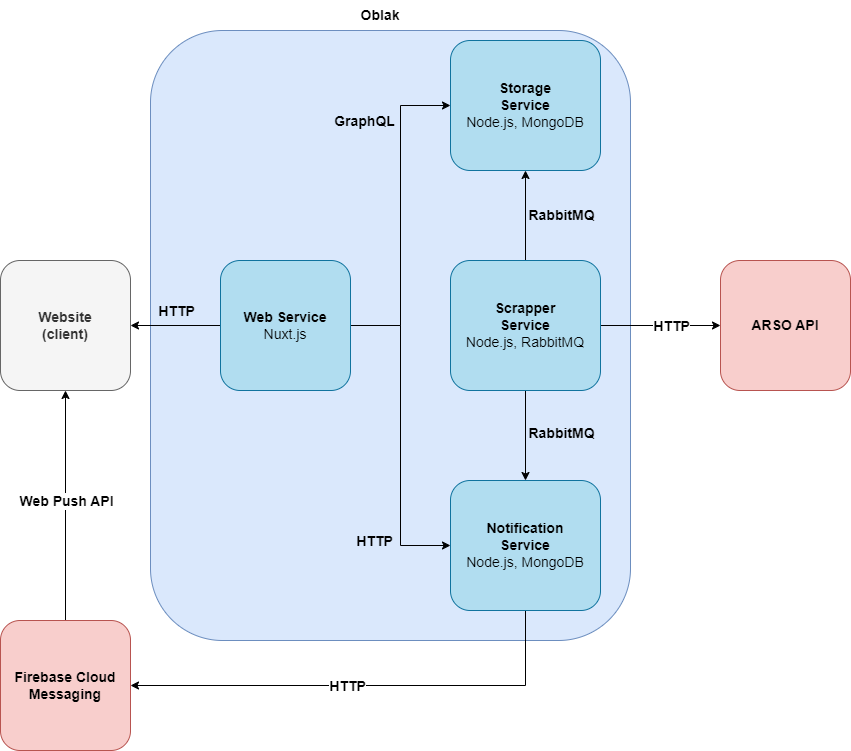

The diagram above was exported from draw.io. Its source (the exported page's mxGraphModel, read from the mxfile embedded in the PNG):
<mxGraphModel dx="1562" dy="1986" grid="1" gridSize="10" guides="1" tooltips="1" connect="1" arrows="1" fold="1" page="1" pageScale="1" pageWidth="827" pageHeight="1169" math="0" shadow="0">
  <root>
    <mxCell id="0" />
    <mxCell id="1" parent="0" />
    <mxCell id="5_cjHT0PN6t5i_wMUL1W-21" value="" style="rounded=1;whiteSpace=wrap;html=1;fillColor=#dae8fc;strokeColor=#6c8ebf;labelBackgroundColor=none;" parent="1" vertex="1">
      <mxGeometry x="200" y="-30" width="480" height="610" as="geometry" />
    </mxCell>
    <mxCell id="5_cjHT0PN6t5i_wMUL1W-3" style="edgeStyle=orthogonalEdgeStyle;rounded=0;orthogonalLoop=1;jettySize=auto;html=1;fontSize=14;fontStyle=1" parent="1" source="XpzOkstIqYIPr_IDMEBr-1" target="XpzOkstIqYIPr_IDMEBr-5" edge="1">
      <mxGeometry relative="1" as="geometry" />
    </mxCell>
    <mxCell id="5_cjHT0PN6t5i_wMUL1W-4" value="HTTP" style="edgeLabel;html=1;align=center;verticalAlign=middle;resizable=0;points=[];fontSize=14;fontStyle=1;labelBackgroundColor=none;" parent="5_cjHT0PN6t5i_wMUL1W-3" vertex="1" connectable="0">
      <mxGeometry x="-0.0018" y="-1" relative="1" as="geometry">
        <mxPoint y="-14" as="offset" />
      </mxGeometry>
    </mxCell>
    <mxCell id="5_cjHT0PN6t5i_wMUL1W-11" style="edgeStyle=orthogonalEdgeStyle;rounded=0;orthogonalLoop=1;jettySize=auto;html=1;entryX=0;entryY=0.5;entryDx=0;entryDy=0;fontSize=14;fontStyle=1" parent="1" source="XpzOkstIqYIPr_IDMEBr-1" target="XpzOkstIqYIPr_IDMEBr-4" edge="1">
      <mxGeometry relative="1" as="geometry" />
    </mxCell>
    <mxCell id="5_cjHT0PN6t5i_wMUL1W-12" value="GraphQL" style="edgeLabel;html=1;align=center;verticalAlign=middle;resizable=0;points=[];fontSize=14;fontStyle=1;labelBackgroundColor=none;" parent="5_cjHT0PN6t5i_wMUL1W-11" vertex="1" connectable="0">
      <mxGeometry x="-0.0044" y="1" relative="1" as="geometry">
        <mxPoint x="-36" y="-96" as="offset" />
      </mxGeometry>
    </mxCell>
    <mxCell id="5_cjHT0PN6t5i_wMUL1W-13" style="edgeStyle=orthogonalEdgeStyle;rounded=0;orthogonalLoop=1;jettySize=auto;html=1;entryX=0;entryY=0.5;entryDx=0;entryDy=0;fontSize=14;fontStyle=1" parent="1" source="XpzOkstIqYIPr_IDMEBr-1" target="XpzOkstIqYIPr_IDMEBr-2" edge="1">
      <mxGeometry relative="1" as="geometry" />
    </mxCell>
    <mxCell id="5_cjHT0PN6t5i_wMUL1W-14" value="HTTP" style="edgeLabel;html=1;align=center;verticalAlign=middle;resizable=0;points=[];fontSize=14;fontStyle=1;labelBackgroundColor=none;" parent="5_cjHT0PN6t5i_wMUL1W-13" vertex="1" connectable="0">
      <mxGeometry x="0.0044" y="-1" relative="1" as="geometry">
        <mxPoint x="-26" y="104" as="offset" />
      </mxGeometry>
    </mxCell>
    <mxCell id="XpzOkstIqYIPr_IDMEBr-1" value="Web Service&lt;div&gt;&lt;span style=&quot;font-weight: normal;&quot;&gt;Nuxt.js&lt;/span&gt;&lt;/div&gt;" style="rounded=1;whiteSpace=wrap;html=1;fillColor=#b1ddf0;strokeColor=#10739e;fontSize=14;fontStyle=1" parent="1" vertex="1">
      <mxGeometry x="270" y="200" width="130" height="130" as="geometry" />
    </mxCell>
    <mxCell id="5_cjHT0PN6t5i_wMUL1W-19" style="edgeStyle=orthogonalEdgeStyle;rounded=0;orthogonalLoop=1;jettySize=auto;html=1;exitX=0.5;exitY=1;exitDx=0;exitDy=0;entryX=1;entryY=0.5;entryDx=0;entryDy=0;fontSize=14;fontStyle=1" parent="1" source="XpzOkstIqYIPr_IDMEBr-2" target="5_cjHT0PN6t5i_wMUL1W-2" edge="1">
      <mxGeometry relative="1" as="geometry" />
    </mxCell>
    <mxCell id="5_cjHT0PN6t5i_wMUL1W-20" value="HTTP" style="edgeLabel;html=1;align=center;verticalAlign=middle;resizable=0;points=[];fontSize=14;fontStyle=1" parent="5_cjHT0PN6t5i_wMUL1W-19" vertex="1" connectable="0">
      <mxGeometry x="0.3307" relative="1" as="geometry">
        <mxPoint x="59" as="offset" />
      </mxGeometry>
    </mxCell>
    <mxCell id="XpzOkstIqYIPr_IDMEBr-2" value="Notification&lt;div&gt;Service&lt;br&gt;&lt;span style=&quot;font-weight: normal;&quot;&gt;Node.js, MongoDB&lt;/span&gt;&lt;/div&gt;" style="rounded=1;whiteSpace=wrap;html=1;fillColor=#b1ddf0;strokeColor=#10739e;fontSize=14;fontStyle=1" parent="1" vertex="1">
      <mxGeometry x="500" y="420" width="150" height="130" as="geometry" />
    </mxCell>
    <mxCell id="5_cjHT0PN6t5i_wMUL1W-5" style="edgeStyle=orthogonalEdgeStyle;rounded=0;orthogonalLoop=1;jettySize=auto;html=1;fontSize=14;fontStyle=1" parent="1" source="XpzOkstIqYIPr_IDMEBr-3" target="XpzOkstIqYIPr_IDMEBr-2" edge="1">
      <mxGeometry relative="1" as="geometry" />
    </mxCell>
    <mxCell id="5_cjHT0PN6t5i_wMUL1W-8" value="RabbitMQ" style="edgeLabel;html=1;align=center;verticalAlign=middle;resizable=0;points=[];fontSize=14;fontStyle=1;labelBackgroundColor=none;" parent="5_cjHT0PN6t5i_wMUL1W-5" vertex="1" connectable="0">
      <mxGeometry x="-0.0727" relative="1" as="geometry">
        <mxPoint x="35" as="offset" />
      </mxGeometry>
    </mxCell>
    <mxCell id="5_cjHT0PN6t5i_wMUL1W-6" style="edgeStyle=orthogonalEdgeStyle;rounded=0;orthogonalLoop=1;jettySize=auto;html=1;fontSize=14;fontStyle=1" parent="1" source="XpzOkstIqYIPr_IDMEBr-3" target="XpzOkstIqYIPr_IDMEBr-4" edge="1">
      <mxGeometry relative="1" as="geometry" />
    </mxCell>
    <mxCell id="5_cjHT0PN6t5i_wMUL1W-7" value="RabbitMQ" style="edgeLabel;html=1;align=center;verticalAlign=middle;resizable=0;points=[];fontSize=14;fontStyle=1;labelBackgroundColor=none;" parent="5_cjHT0PN6t5i_wMUL1W-6" vertex="1" connectable="0">
      <mxGeometry x="0.0182" y="-1" relative="1" as="geometry">
        <mxPoint x="34" as="offset" />
      </mxGeometry>
    </mxCell>
    <mxCell id="5_cjHT0PN6t5i_wMUL1W-9" style="edgeStyle=orthogonalEdgeStyle;rounded=0;orthogonalLoop=1;jettySize=auto;html=1;fontSize=14;fontStyle=1" parent="1" source="XpzOkstIqYIPr_IDMEBr-3" target="5_cjHT0PN6t5i_wMUL1W-1" edge="1">
      <mxGeometry relative="1" as="geometry" />
    </mxCell>
    <mxCell id="5_cjHT0PN6t5i_wMUL1W-10" value="HTTP" style="edgeLabel;html=1;align=center;verticalAlign=middle;resizable=0;points=[];fontSize=14;fontStyle=1" parent="5_cjHT0PN6t5i_wMUL1W-9" vertex="1" connectable="0">
      <mxGeometry x="-0.0114" y="-1" relative="1" as="geometry">
        <mxPoint x="11" y="-1" as="offset" />
      </mxGeometry>
    </mxCell>
    <mxCell id="XpzOkstIqYIPr_IDMEBr-3" value="Scrapper&lt;div&gt;Service&lt;br&gt;&lt;span style=&quot;font-weight: normal;&quot;&gt;Node.js, RabbitMQ&lt;/span&gt;&lt;/div&gt;" style="rounded=1;whiteSpace=wrap;html=1;fillColor=#b1ddf0;strokeColor=#10739e;fontSize=14;fontStyle=1" parent="1" vertex="1">
      <mxGeometry x="500" y="200" width="150" height="130" as="geometry" />
    </mxCell>
    <mxCell id="XpzOkstIqYIPr_IDMEBr-4" value="Storage&lt;br&gt;Service&lt;div&gt;&lt;span style=&quot;font-weight: normal;&quot;&gt;Node.js, MongoDB&lt;/span&gt;&lt;/div&gt;" style="rounded=1;whiteSpace=wrap;html=1;fillColor=#b1ddf0;strokeColor=#10739e;fontSize=14;fontStyle=1" parent="1" vertex="1">
      <mxGeometry x="500" y="-20" width="150" height="130" as="geometry" />
    </mxCell>
    <mxCell id="XpzOkstIqYIPr_IDMEBr-5" value="Website&lt;div&gt;(client)&lt;/div&gt;" style="rounded=1;whiteSpace=wrap;html=1;fillColor=#f5f5f5;fontColor=#333333;strokeColor=#666666;fontSize=14;fontStyle=1" parent="1" vertex="1">
      <mxGeometry x="50" y="200" width="130" height="130" as="geometry" />
    </mxCell>
    <mxCell id="5_cjHT0PN6t5i_wMUL1W-1" value="ARSO API" style="rounded=1;whiteSpace=wrap;html=1;fillColor=#f8cecc;strokeColor=#b85450;fontSize=14;fontStyle=1" parent="1" vertex="1">
      <mxGeometry x="770" y="200" width="130" height="130" as="geometry" />
    </mxCell>
    <mxCell id="5_cjHT0PN6t5i_wMUL1W-15" style="edgeStyle=orthogonalEdgeStyle;rounded=0;orthogonalLoop=1;jettySize=auto;html=1;entryX=0.5;entryY=1;entryDx=0;entryDy=0;fontSize=14;fontStyle=1" parent="1" source="5_cjHT0PN6t5i_wMUL1W-2" target="XpzOkstIqYIPr_IDMEBr-5" edge="1">
      <mxGeometry relative="1" as="geometry" />
    </mxCell>
    <mxCell id="5_cjHT0PN6t5i_wMUL1W-16" value="Web Push API" style="edgeLabel;html=1;align=center;verticalAlign=middle;resizable=0;points=[];fontSize=14;fontStyle=1" parent="5_cjHT0PN6t5i_wMUL1W-15" vertex="1" connectable="0">
      <mxGeometry x="-0.4507" y="1" relative="1" as="geometry">
        <mxPoint x="1" y="-57" as="offset" />
      </mxGeometry>
    </mxCell>
    <mxCell id="5_cjHT0PN6t5i_wMUL1W-2" value="Firebase Cloud&lt;div&gt;Messaging&lt;/div&gt;" style="rounded=1;whiteSpace=wrap;html=1;fillColor=#f8cecc;strokeColor=#b85450;fontSize=14;fontStyle=1" parent="1" vertex="1">
      <mxGeometry x="50" y="560" width="130" height="130" as="geometry" />
    </mxCell>
    <mxCell id="5_cjHT0PN6t5i_wMUL1W-22" value="&lt;b&gt;&lt;font style=&quot;font-size: 14px;&quot;&gt;Oblak&lt;/font&gt;&lt;/b&gt;" style="text;html=1;align=center;verticalAlign=middle;whiteSpace=wrap;rounded=0;" parent="1" vertex="1">
      <mxGeometry x="400" y="-60" width="60" height="30" as="geometry" />
    </mxCell>
  </root>
</mxGraphModel>